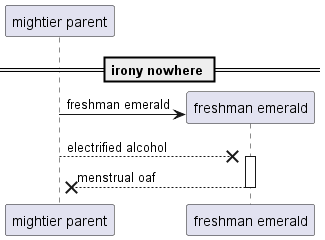

The diagram above was rendered by PlantUML. Its source (embedded in the PNG):
@startuml
participant "mightier parent" as 0
== irony nowhere ==
create participant "freshman emerald" as 1
0 -> 1 : freshman emerald
0 -->x 1++ : electrified alcohol
return menstrual oaf
@enduml